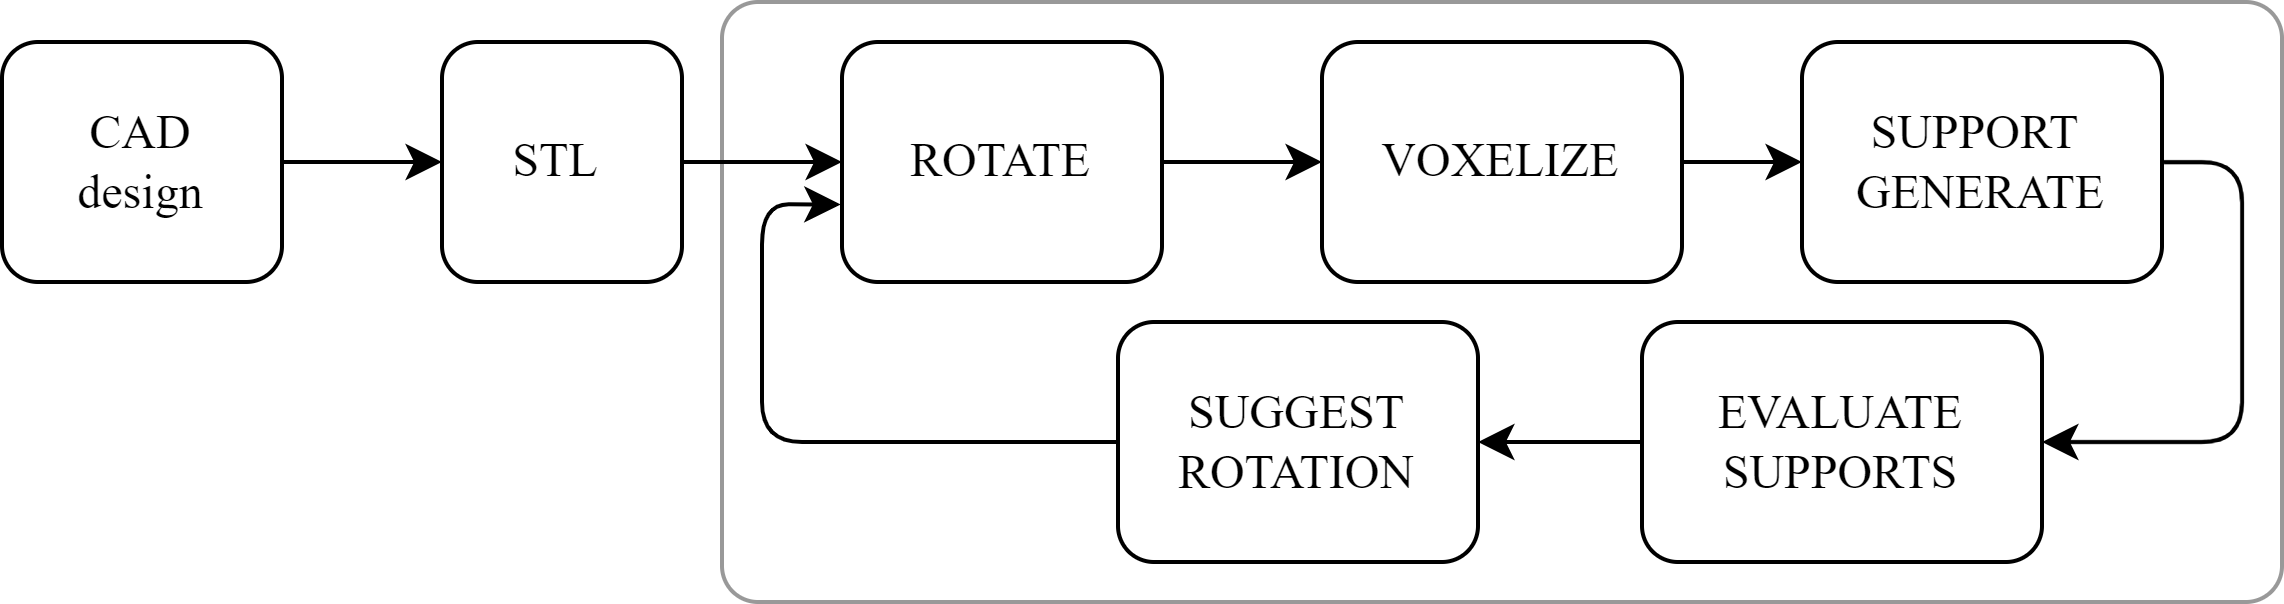

The diagram above was exported from draw.io. Its source (the exported page's mxGraphModel, read from the mxfile embedded in the PNG):
<mxGraphModel dx="1024" dy="549" grid="1" gridSize="10" guides="1" tooltips="1" connect="1" arrows="1" fold="1" page="1" pageScale="1" pageWidth="827" pageHeight="1169" math="0" shadow="0">
  <root>
    <mxCell id="0" />
    <mxCell id="1" parent="0" />
    <mxCell id="vkNzKVRSG2_qt7ln2rpq-8" value="" style="rounded=1;whiteSpace=wrap;html=1;arcSize=6;opacity=40;" vertex="1" parent="1">
      <mxGeometry x="190" y="10" width="390" height="150" as="geometry" />
    </mxCell>
    <mxCell id="IIWOretUkINQSwrZmsNc-3" value="" style="edgeStyle=orthogonalEdgeStyle;rounded=0;orthogonalLoop=1;jettySize=auto;html=1;" parent="1" source="S_7-efMBnR_kWzVphuDj-1" target="IIWOretUkINQSwrZmsNc-2" edge="1">
      <mxGeometry relative="1" as="geometry" />
    </mxCell>
    <mxCell id="S_7-efMBnR_kWzVphuDj-1" value="CAD&lt;br&gt;design" style="rounded=1;whiteSpace=wrap;html=1;fontFamily=Times New Roman;" parent="1" vertex="1">
      <mxGeometry x="10" y="20" width="70" height="60" as="geometry" />
    </mxCell>
    <mxCell id="IIWOretUkINQSwrZmsNc-5" value="" style="edgeStyle=orthogonalEdgeStyle;rounded=0;orthogonalLoop=1;jettySize=auto;html=1;" parent="1" source="IIWOretUkINQSwrZmsNc-2" target="IIWOretUkINQSwrZmsNc-4" edge="1">
      <mxGeometry relative="1" as="geometry" />
    </mxCell>
    <mxCell id="IIWOretUkINQSwrZmsNc-2" value="STL&amp;nbsp;" style="whiteSpace=wrap;html=1;fontFamily=Times New Roman;rounded=1;" parent="1" vertex="1">
      <mxGeometry x="120" y="20" width="60" height="60" as="geometry" />
    </mxCell>
    <mxCell id="IIWOretUkINQSwrZmsNc-7" value="" style="edgeStyle=orthogonalEdgeStyle;rounded=0;orthogonalLoop=1;jettySize=auto;html=1;" parent="1" source="IIWOretUkINQSwrZmsNc-4" target="IIWOretUkINQSwrZmsNc-6" edge="1">
      <mxGeometry relative="1" as="geometry" />
    </mxCell>
    <mxCell id="IIWOretUkINQSwrZmsNc-4" value="ROTATE" style="whiteSpace=wrap;html=1;fontFamily=Times New Roman;rounded=1;" parent="1" vertex="1">
      <mxGeometry x="220" y="20" width="80" height="60" as="geometry" />
    </mxCell>
    <mxCell id="vkNzKVRSG2_qt7ln2rpq-2" value="" style="edgeStyle=orthogonalEdgeStyle;rounded=0;orthogonalLoop=1;jettySize=auto;html=1;" edge="1" parent="1" source="IIWOretUkINQSwrZmsNc-6" target="vkNzKVRSG2_qt7ln2rpq-1">
      <mxGeometry relative="1" as="geometry" />
    </mxCell>
    <mxCell id="IIWOretUkINQSwrZmsNc-6" value="VOXELIZE" style="whiteSpace=wrap;html=1;fontFamily=Times New Roman;rounded=1;" parent="1" vertex="1">
      <mxGeometry x="340" y="20" width="90" height="60" as="geometry" />
    </mxCell>
    <mxCell id="vkNzKVRSG2_qt7ln2rpq-4" value="" style="edgeStyle=orthogonalEdgeStyle;rounded=1;orthogonalLoop=1;jettySize=auto;html=1;entryX=-0.004;entryY=0.677;entryDx=0;entryDy=0;entryPerimeter=0;" edge="1" parent="1" source="vkNzKVRSG2_qt7ln2rpq-6" target="IIWOretUkINQSwrZmsNc-4">
      <mxGeometry relative="1" as="geometry">
        <mxPoint x="530" y="50.00000000000003" as="sourcePoint" />
        <mxPoint x="260" y="120" as="targetPoint" />
        <Array as="points">
          <mxPoint x="200" y="61" />
        </Array>
      </mxGeometry>
    </mxCell>
    <mxCell id="vkNzKVRSG2_qt7ln2rpq-1" value="SUPPORT&amp;nbsp; GENERATE" style="whiteSpace=wrap;html=1;fontFamily=Times New Roman;rounded=1;" vertex="1" parent="1">
      <mxGeometry x="460" y="20" width="90" height="60" as="geometry" />
    </mxCell>
    <mxCell id="vkNzKVRSG2_qt7ln2rpq-7" value="" style="edgeStyle=orthogonalEdgeStyle;rounded=1;orthogonalLoop=1;jettySize=auto;html=1;entryX=1;entryY=0.5;entryDx=0;entryDy=0;" edge="1" parent="1" source="vkNzKVRSG2_qt7ln2rpq-9" target="vkNzKVRSG2_qt7ln2rpq-6">
      <mxGeometry relative="1" as="geometry">
        <mxPoint x="550" y="50" as="sourcePoint" />
        <mxPoint x="220" y="61" as="targetPoint" />
        <Array as="points" />
      </mxGeometry>
    </mxCell>
    <mxCell id="vkNzKVRSG2_qt7ln2rpq-6" value="SUGGEST ROTATION" style="whiteSpace=wrap;html=1;fontFamily=Times New Roman;rounded=1;" vertex="1" parent="1">
      <mxGeometry x="289" y="90" width="90" height="60" as="geometry" />
    </mxCell>
    <mxCell id="vkNzKVRSG2_qt7ln2rpq-10" value="" style="edgeStyle=orthogonalEdgeStyle;rounded=1;orthogonalLoop=1;jettySize=auto;html=1;entryX=1;entryY=0.5;entryDx=0;entryDy=0;" edge="1" parent="1" target="vkNzKVRSG2_qt7ln2rpq-9">
      <mxGeometry relative="1" as="geometry">
        <mxPoint x="550" y="50" as="sourcePoint" />
        <mxPoint x="379" y="120" as="targetPoint" />
        <Array as="points">
          <mxPoint x="570" y="50" />
          <mxPoint x="570" y="120" />
        </Array>
      </mxGeometry>
    </mxCell>
    <mxCell id="vkNzKVRSG2_qt7ln2rpq-9" value="EVALUATE SUPPORTS" style="whiteSpace=wrap;html=1;fontFamily=Times New Roman;rounded=1;" vertex="1" parent="1">
      <mxGeometry x="420" y="90" width="100" height="60" as="geometry" />
    </mxCell>
  </root>
</mxGraphModel>